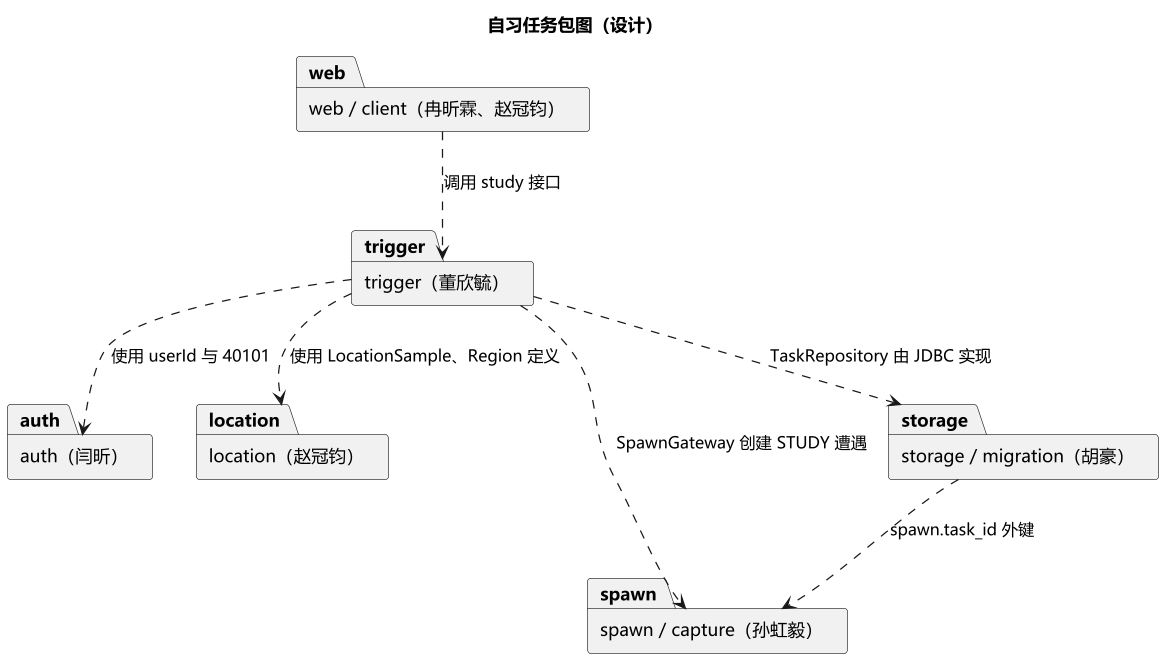

The diagram above was rendered by PlantUML. Its source (embedded in the PNG):
@startuml
skinparam defaultFontName "Microsoft YaHei"
skinparam dpi 120
skinparam shadowing false
skinparam monochrome false

title 自习任务包图（设计）
package "auth（闫昕）" as auth
package "location（赵冠钧）" as location
package "trigger（董欣毓）" as trigger
package "spawn / capture（孙虹毅）" as spawn
package "storage / migration（胡豪）" as storage
package "web / client（冉昕霖、赵冠钧）" as web

web ..> trigger : 调用 study 接口
trigger ..> auth : 使用 userId 与 40101
trigger ..> location : 使用 LocationSample、Region 定义
trigger ..> spawn : SpawnGateway 创建 STUDY 遭遇
trigger ..> storage : TaskRepository 由 JDBC 实现
storage ..> spawn : spawn.task_id 外键
@enduml